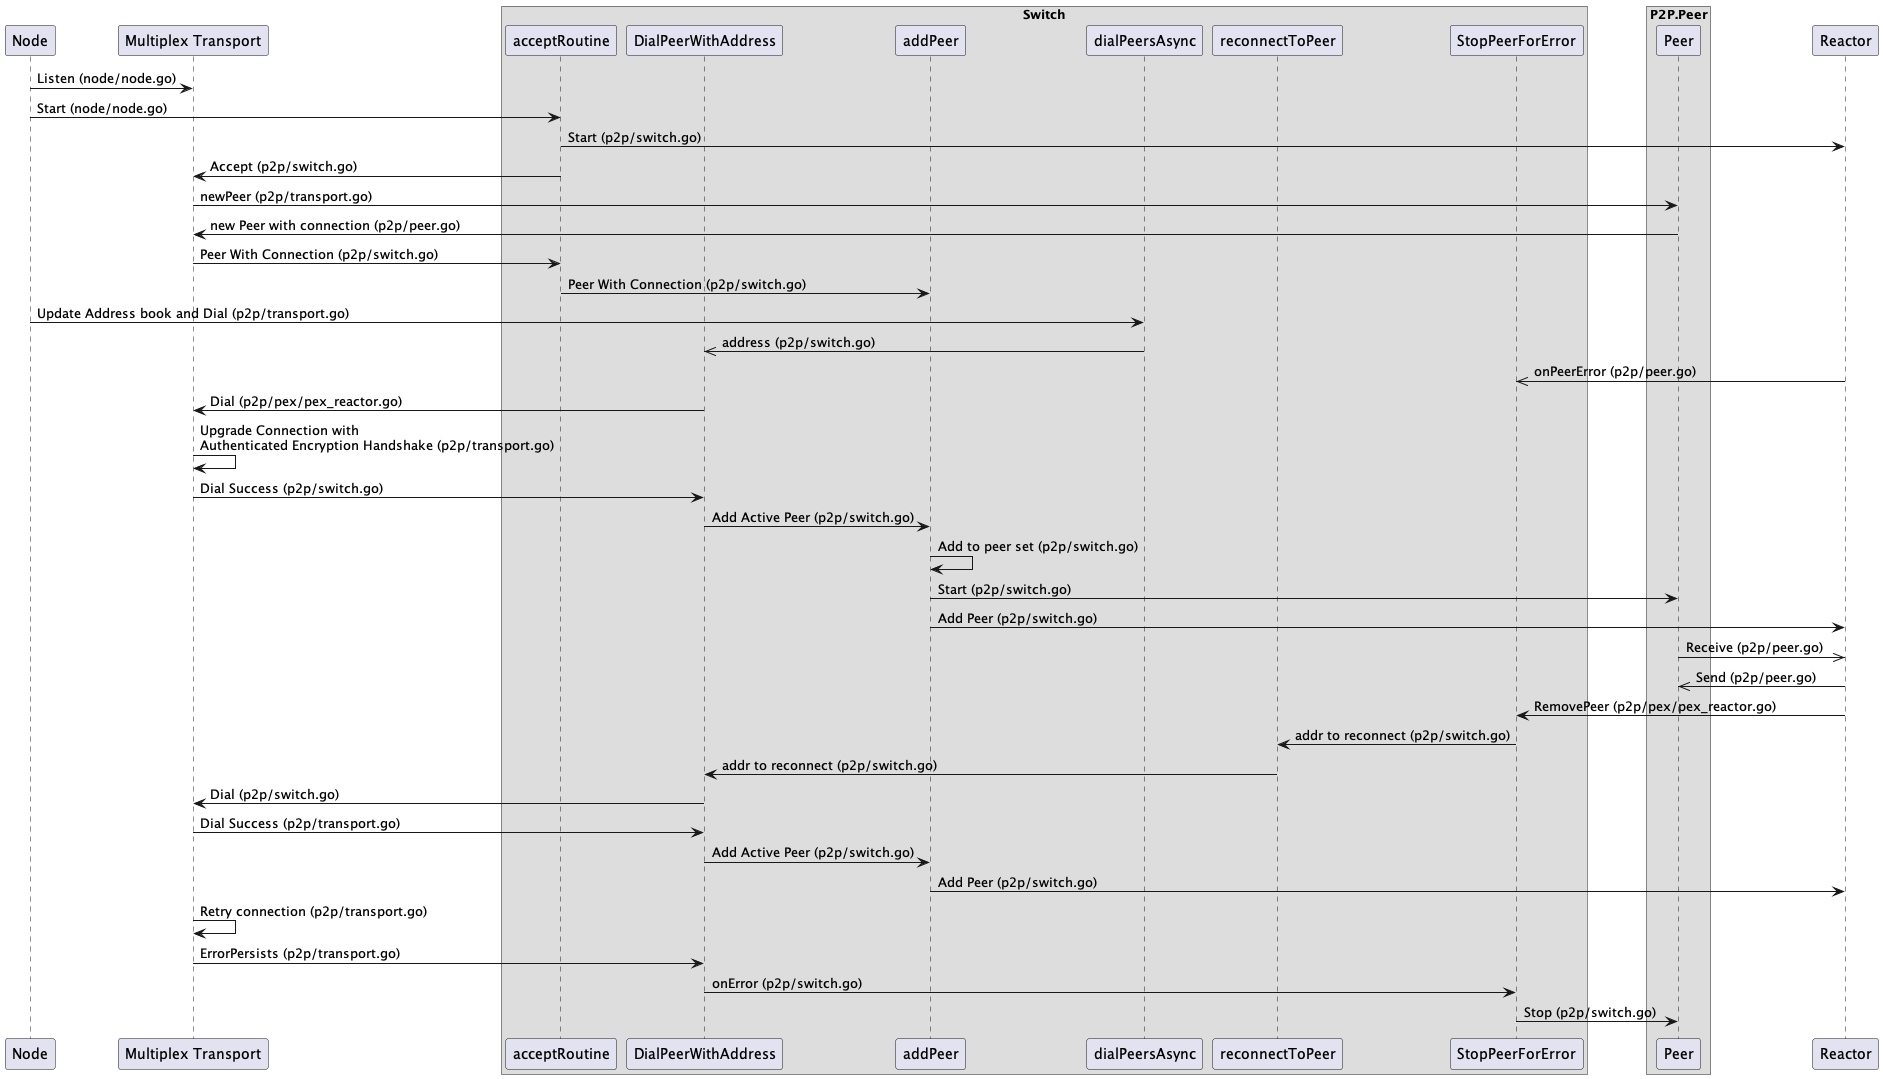

The diagram above was rendered by PlantUML. Its source (embedded in the PNG):
@startuml

participant "Node" as N
participant "Multiplex Transport" as MT

box "Switch"
participant "acceptRoutine" as AR
participant "DialPeerWithAddress" as DPWA
participant "addPeer" as AP
participant "dialPeersAsync" as DPA
participant "reconnectToPeer" as RTP
participant "StopPeerForError" as SPFE
end box

box "P2P.Peer"
participant "Peer" as PR
end box

participant "Reactor" as RC

N -> MT: Listen (node/node.go)
N -> AR: Start (node/node.go)
AR -> RC : Start (p2p/switch.go)
AR -> MT: Accept (p2p/switch.go)
MT -> PR: newPeer (p2p/transport.go)
PR -> MT: new Peer with connection (p2p/peer.go)
MT -> AR: Peer With Connection (p2p/switch.go)
AR -> AP: Peer With Connection (p2p/switch.go)

N -> DPA: Update Address book and Dial (p2p/transport.go)

DPA ->> DPWA: address (p2p/switch.go)

RC ->> SPFE: onPeerError (p2p/peer.go)

DPWA -> MT : Dial (p2p/pex/pex_reactor.go)
MT -> MT : Upgrade Connection with\nAuthenticated Encryption Handshake (p2p/transport.go)
MT -> DPWA: Dial Success (p2p/switch.go)
DPWA -> AP: Add Active Peer (p2p/switch.go)


AP -> AP: Add to peer set (p2p/switch.go)
AP -> PR: Start (p2p/switch.go)
AP -> RC: Add Peer (p2p/switch.go)

PR ->> RC: Receive (p2p/peer.go)
RC ->> PR: Send (p2p/peer.go)


RC -> SPFE  : RemovePeer (p2p/pex/pex_reactor.go)
SPFE -> RTP  : addr to reconnect (p2p/switch.go)
RTP -> DPWA : addr to reconnect (p2p/switch.go)

DPWA -> MT: Dial (p2p/switch.go)
MT -> DPWA: Dial Success (p2p/transport.go)
DPWA -> AP: Add Active Peer (p2p/switch.go)

AP -> RC: Add Peer (p2p/switch.go)

MT -> MT: Retry connection (p2p/transport.go)


MT -> DPWA: ErrorPersists (p2p/transport.go)
DPWA -> SPFE: onError (p2p/switch.go)

SPFE -> PR: Stop (p2p/switch.go)



@endtuml